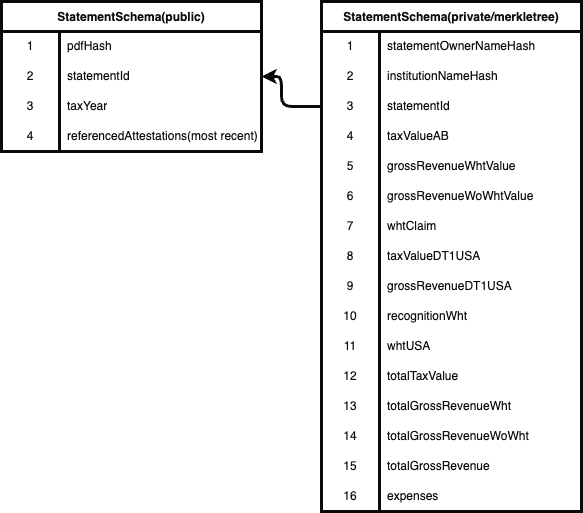

The diagram above was exported from draw.io. Its source (the exported page's mxGraphModel, read from the mxfile embedded in the PNG):
<mxGraphModel dx="1146" dy="668" grid="1" gridSize="10" guides="1" tooltips="1" connect="1" arrows="1" fold="1" page="1" pageScale="1" pageWidth="827" pageHeight="1169" background="#ffffff" math="0" shadow="0">
  <root>
    <mxCell id="0" />
    <mxCell id="1" parent="0" />
    <mxCell id="2" value="StatementSchema(public)" style="shape=table;startSize=30;container=1;collapsible=0;childLayout=tableLayout;fixedRows=1;rowLines=0;fontStyle=1;strokeWidth=3;fillColor=none;fontColor=#0d0c0c;strokeColor=#0A0A0A;" vertex="1" parent="1">
      <mxGeometry x="40" y="40" width="260" height="150" as="geometry" />
    </mxCell>
    <mxCell id="3" value="" style="shape=tableRow;horizontal=0;startSize=0;swimlaneHead=0;swimlaneBody=0;top=0;left=0;bottom=0;right=0;collapsible=0;dropTarget=0;points=[[0,0.5],[1,0.5]];portConstraint=eastwest;strokeWidth=3;fillColor=none;fontColor=#0d0c0c;strokeColor=#0A0A0A;" vertex="1" parent="2">
      <mxGeometry y="30" width="260" height="30" as="geometry" />
    </mxCell>
    <mxCell id="4" value="1" style="shape=partialRectangle;html=1;whiteSpace=wrap;connectable=0;top=0;left=0;bottom=0;right=0;overflow=hidden;pointerEvents=1;strokeWidth=3;fillColor=none;fontColor=#0d0c0c;strokeColor=#0A0A0A;" vertex="1" parent="3">
      <mxGeometry width="58" height="30" as="geometry">
        <mxRectangle width="58" height="30" as="alternateBounds" />
      </mxGeometry>
    </mxCell>
    <mxCell id="5" value="pdfHash" style="shape=partialRectangle;html=1;whiteSpace=wrap;connectable=0;top=0;left=0;bottom=0;right=0;align=left;spacingLeft=6;overflow=hidden;strokeWidth=3;fillColor=none;fontColor=#0d0c0c;strokeColor=#0A0A0A;" vertex="1" parent="3">
      <mxGeometry x="58" width="202" height="30" as="geometry">
        <mxRectangle width="202" height="30" as="alternateBounds" />
      </mxGeometry>
    </mxCell>
    <mxCell id="6" value="" style="shape=tableRow;horizontal=0;startSize=0;swimlaneHead=0;swimlaneBody=0;top=0;left=0;bottom=0;right=0;collapsible=0;dropTarget=0;points=[[0,0.5],[1,0.5]];portConstraint=eastwest;strokeWidth=3;fillColor=none;fontColor=#0d0c0c;strokeColor=#0A0A0A;" vertex="1" parent="2">
      <mxGeometry y="60" width="260" height="30" as="geometry" />
    </mxCell>
    <mxCell id="7" value="2" style="shape=partialRectangle;html=1;whiteSpace=wrap;connectable=0;top=0;left=0;bottom=0;right=0;overflow=hidden;strokeWidth=3;fillColor=none;fontColor=#0d0c0c;strokeColor=#0A0A0A;" vertex="1" parent="6">
      <mxGeometry width="58" height="30" as="geometry">
        <mxRectangle width="58" height="30" as="alternateBounds" />
      </mxGeometry>
    </mxCell>
    <mxCell id="8" value="statementId" style="shape=partialRectangle;html=1;whiteSpace=wrap;connectable=0;top=0;left=0;bottom=0;right=0;align=left;spacingLeft=6;overflow=hidden;strokeWidth=3;fillColor=none;fontColor=#0d0c0c;strokeColor=#0A0A0A;" vertex="1" parent="6">
      <mxGeometry x="58" width="202" height="30" as="geometry">
        <mxRectangle width="202" height="30" as="alternateBounds" />
      </mxGeometry>
    </mxCell>
    <mxCell id="9" value="" style="shape=tableRow;horizontal=0;startSize=0;swimlaneHead=0;swimlaneBody=0;top=0;left=0;bottom=0;right=0;collapsible=0;dropTarget=0;points=[[0,0.5],[1,0.5]];portConstraint=eastwest;strokeWidth=3;fillColor=none;fontColor=#0d0c0c;strokeColor=#0A0A0A;" vertex="1" parent="2">
      <mxGeometry y="90" width="260" height="30" as="geometry" />
    </mxCell>
    <mxCell id="10" value="3" style="shape=partialRectangle;html=1;whiteSpace=wrap;connectable=0;top=0;left=0;bottom=0;right=0;overflow=hidden;strokeWidth=3;fillColor=none;fontColor=#0d0c0c;strokeColor=#0A0A0A;" vertex="1" parent="9">
      <mxGeometry width="58" height="30" as="geometry">
        <mxRectangle width="58" height="30" as="alternateBounds" />
      </mxGeometry>
    </mxCell>
    <mxCell id="11" value="taxYear" style="shape=partialRectangle;html=1;whiteSpace=wrap;connectable=0;top=0;left=0;bottom=0;right=0;align=left;spacingLeft=6;overflow=hidden;strokeWidth=3;fillColor=none;fontColor=#0d0c0c;strokeColor=#0A0A0A;" vertex="1" parent="9">
      <mxGeometry x="58" width="202" height="30" as="geometry">
        <mxRectangle width="202" height="30" as="alternateBounds" />
      </mxGeometry>
    </mxCell>
    <mxCell id="12" value="" style="shape=tableRow;horizontal=0;startSize=0;swimlaneHead=0;swimlaneBody=0;top=0;left=0;bottom=0;right=0;collapsible=0;dropTarget=0;points=[[0,0.5],[1,0.5]];portConstraint=eastwest;strokeWidth=3;fillColor=none;fontColor=#0d0c0c;strokeColor=#0A0A0A;" vertex="1" parent="2">
      <mxGeometry y="120" width="260" height="30" as="geometry" />
    </mxCell>
    <mxCell id="13" value="4" style="shape=partialRectangle;html=1;whiteSpace=wrap;connectable=0;top=0;left=0;bottom=0;right=0;overflow=hidden;strokeWidth=3;fillColor=none;fontColor=#0d0c0c;strokeColor=#0A0A0A;" vertex="1" parent="12">
      <mxGeometry width="58" height="30" as="geometry">
        <mxRectangle width="58" height="30" as="alternateBounds" />
      </mxGeometry>
    </mxCell>
    <mxCell id="14" value="referencedAttestations(most recent)" style="shape=partialRectangle;html=1;whiteSpace=wrap;connectable=0;top=0;left=0;bottom=0;right=0;align=left;spacingLeft=6;overflow=hidden;strokeWidth=3;fillColor=none;fontColor=#0d0c0c;strokeColor=#0A0A0A;" vertex="1" parent="12">
      <mxGeometry x="58" width="202" height="30" as="geometry">
        <mxRectangle width="202" height="30" as="alternateBounds" />
      </mxGeometry>
    </mxCell>
    <mxCell id="18" value="StatementSchema(private/merkletree)" style="shape=table;startSize=30;container=1;collapsible=0;childLayout=tableLayout;fixedRows=1;rowLines=0;fontStyle=1;strokeWidth=3;fillColor=none;fontColor=#0d0c0c;strokeColor=#0A0A0A;" vertex="1" parent="1">
      <mxGeometry x="360" y="40" width="260" height="510" as="geometry" />
    </mxCell>
    <mxCell id="19" value="" style="shape=tableRow;horizontal=0;startSize=0;swimlaneHead=0;swimlaneBody=0;top=0;left=0;bottom=0;right=0;collapsible=0;dropTarget=0;points=[[0,0.5],[1,0.5]];portConstraint=eastwest;strokeWidth=3;fillColor=none;fontColor=#0d0c0c;strokeColor=#0A0A0A;" vertex="1" parent="18">
      <mxGeometry y="30" width="260" height="30" as="geometry" />
    </mxCell>
    <mxCell id="20" value="1" style="shape=partialRectangle;html=1;whiteSpace=wrap;connectable=0;top=0;left=0;bottom=0;right=0;overflow=hidden;pointerEvents=1;strokeWidth=3;fillColor=none;fontColor=#0d0c0c;strokeColor=#0A0A0A;" vertex="1" parent="19">
      <mxGeometry width="58" height="30" as="geometry">
        <mxRectangle width="58" height="30" as="alternateBounds" />
      </mxGeometry>
    </mxCell>
    <mxCell id="21" value="statementOwnerNameHash" style="shape=partialRectangle;html=1;whiteSpace=wrap;connectable=0;top=0;left=0;bottom=0;right=0;align=left;spacingLeft=6;overflow=hidden;strokeWidth=3;fillColor=none;fontColor=#0d0c0c;strokeColor=#0A0A0A;" vertex="1" parent="19">
      <mxGeometry x="58" width="202" height="30" as="geometry">
        <mxRectangle width="202" height="30" as="alternateBounds" />
      </mxGeometry>
    </mxCell>
    <mxCell id="62" value="" style="shape=tableRow;horizontal=0;startSize=0;swimlaneHead=0;swimlaneBody=0;top=0;left=0;bottom=0;right=0;collapsible=0;dropTarget=0;points=[[0,0.5],[1,0.5]];portConstraint=eastwest;strokeWidth=3;fillColor=none;fontColor=#0d0c0c;strokeColor=#0A0A0A;" vertex="1" parent="18">
      <mxGeometry y="60" width="260" height="30" as="geometry" />
    </mxCell>
    <mxCell id="63" value="2" style="shape=partialRectangle;html=1;whiteSpace=wrap;connectable=0;top=0;left=0;bottom=0;right=0;overflow=hidden;pointerEvents=1;strokeWidth=3;fillColor=none;fontColor=#0d0c0c;strokeColor=#0A0A0A;" vertex="1" parent="62">
      <mxGeometry width="58" height="30" as="geometry">
        <mxRectangle width="58" height="30" as="alternateBounds" />
      </mxGeometry>
    </mxCell>
    <mxCell id="64" value="institutionNameHash" style="shape=partialRectangle;html=1;whiteSpace=wrap;connectable=0;top=0;left=0;bottom=0;right=0;align=left;spacingLeft=6;overflow=hidden;strokeWidth=3;fillColor=none;fontColor=#0d0c0c;strokeColor=#0A0A0A;" vertex="1" parent="62">
      <mxGeometry x="58" width="202" height="30" as="geometry">
        <mxRectangle width="202" height="30" as="alternateBounds" />
      </mxGeometry>
    </mxCell>
    <mxCell id="65" value="" style="shape=tableRow;horizontal=0;startSize=0;swimlaneHead=0;swimlaneBody=0;top=0;left=0;bottom=0;right=0;collapsible=0;dropTarget=0;points=[[0,0.5],[1,0.5]];portConstraint=eastwest;strokeWidth=3;fillColor=none;fontColor=#0d0c0c;strokeColor=#0A0A0A;" vertex="1" parent="18">
      <mxGeometry y="90" width="260" height="30" as="geometry" />
    </mxCell>
    <mxCell id="66" value="3" style="shape=partialRectangle;html=1;whiteSpace=wrap;connectable=0;top=0;left=0;bottom=0;right=0;overflow=hidden;pointerEvents=1;strokeWidth=3;fillColor=none;fontColor=#0d0c0c;strokeColor=#0A0A0A;" vertex="1" parent="65">
      <mxGeometry width="58" height="30" as="geometry">
        <mxRectangle width="58" height="30" as="alternateBounds" />
      </mxGeometry>
    </mxCell>
    <mxCell id="67" value="statementId" style="shape=partialRectangle;html=1;whiteSpace=wrap;connectable=0;top=0;left=0;bottom=0;right=0;align=left;spacingLeft=6;overflow=hidden;strokeWidth=3;fillColor=none;fontColor=#0d0c0c;strokeColor=#0A0A0A;" vertex="1" parent="65">
      <mxGeometry x="58" width="202" height="30" as="geometry">
        <mxRectangle width="202" height="30" as="alternateBounds" />
      </mxGeometry>
    </mxCell>
    <mxCell id="22" value="" style="shape=tableRow;horizontal=0;startSize=0;swimlaneHead=0;swimlaneBody=0;top=0;left=0;bottom=0;right=0;collapsible=0;dropTarget=0;points=[[0,0.5],[1,0.5]];portConstraint=eastwest;strokeWidth=3;fillColor=none;fontColor=#0d0c0c;strokeColor=#0A0A0A;" vertex="1" parent="18">
      <mxGeometry y="120" width="260" height="30" as="geometry" />
    </mxCell>
    <mxCell id="23" value="4" style="shape=partialRectangle;html=1;whiteSpace=wrap;connectable=0;top=0;left=0;bottom=0;right=0;overflow=hidden;strokeWidth=3;fillColor=none;fontColor=#0d0c0c;strokeColor=#0A0A0A;" vertex="1" parent="22">
      <mxGeometry width="58" height="30" as="geometry">
        <mxRectangle width="58" height="30" as="alternateBounds" />
      </mxGeometry>
    </mxCell>
    <mxCell id="24" value="taxValueAB" style="shape=partialRectangle;html=1;whiteSpace=wrap;connectable=0;top=0;left=0;bottom=0;right=0;align=left;spacingLeft=6;overflow=hidden;strokeWidth=3;fillColor=none;fontColor=#0d0c0c;strokeColor=#0A0A0A;" vertex="1" parent="22">
      <mxGeometry x="58" width="202" height="30" as="geometry">
        <mxRectangle width="202" height="30" as="alternateBounds" />
      </mxGeometry>
    </mxCell>
    <mxCell id="25" value="" style="shape=tableRow;horizontal=0;startSize=0;swimlaneHead=0;swimlaneBody=0;top=0;left=0;bottom=0;right=0;collapsible=0;dropTarget=0;points=[[0,0.5],[1,0.5]];portConstraint=eastwest;strokeWidth=3;fillColor=none;fontColor=#0d0c0c;strokeColor=#0A0A0A;" vertex="1" parent="18">
      <mxGeometry y="150" width="260" height="30" as="geometry" />
    </mxCell>
    <mxCell id="26" value="5" style="shape=partialRectangle;html=1;whiteSpace=wrap;connectable=0;top=0;left=0;bottom=0;right=0;overflow=hidden;strokeWidth=3;fillColor=none;fontColor=#0d0c0c;strokeColor=#0A0A0A;" vertex="1" parent="25">
      <mxGeometry width="58" height="30" as="geometry">
        <mxRectangle width="58" height="30" as="alternateBounds" />
      </mxGeometry>
    </mxCell>
    <mxCell id="27" value="grossRevenueWhtValue" style="shape=partialRectangle;html=1;whiteSpace=wrap;connectable=0;top=0;left=0;bottom=0;right=0;align=left;spacingLeft=6;overflow=hidden;strokeWidth=3;fillColor=none;fontColor=#0d0c0c;strokeColor=#0A0A0A;" vertex="1" parent="25">
      <mxGeometry x="58" width="202" height="30" as="geometry">
        <mxRectangle width="202" height="30" as="alternateBounds" />
      </mxGeometry>
    </mxCell>
    <mxCell id="28" value="" style="shape=tableRow;horizontal=0;startSize=0;swimlaneHead=0;swimlaneBody=0;top=0;left=0;bottom=0;right=0;collapsible=0;dropTarget=0;points=[[0,0.5],[1,0.5]];portConstraint=eastwest;strokeWidth=3;fillColor=none;fontColor=#0d0c0c;strokeColor=#0A0A0A;" vertex="1" parent="18">
      <mxGeometry y="180" width="260" height="30" as="geometry" />
    </mxCell>
    <mxCell id="29" value="6" style="shape=partialRectangle;html=1;whiteSpace=wrap;connectable=0;top=0;left=0;bottom=0;right=0;overflow=hidden;strokeWidth=3;fillColor=none;fontColor=#0d0c0c;strokeColor=#0A0A0A;" vertex="1" parent="28">
      <mxGeometry width="58" height="30" as="geometry">
        <mxRectangle width="58" height="30" as="alternateBounds" />
      </mxGeometry>
    </mxCell>
    <mxCell id="30" value="grossRevenueWoWhtValue" style="shape=partialRectangle;html=1;whiteSpace=wrap;connectable=0;top=0;left=0;bottom=0;right=0;align=left;spacingLeft=6;overflow=hidden;strokeWidth=3;fillColor=none;fontColor=#0d0c0c;strokeColor=#0A0A0A;" vertex="1" parent="28">
      <mxGeometry x="58" width="202" height="30" as="geometry">
        <mxRectangle width="202" height="30" as="alternateBounds" />
      </mxGeometry>
    </mxCell>
    <mxCell id="38" value="" style="shape=tableRow;horizontal=0;startSize=0;swimlaneHead=0;swimlaneBody=0;top=0;left=0;bottom=0;right=0;collapsible=0;dropTarget=0;points=[[0,0.5],[1,0.5]];portConstraint=eastwest;strokeWidth=3;fillColor=none;fontColor=#0d0c0c;strokeColor=#0A0A0A;" vertex="1" parent="18">
      <mxGeometry y="210" width="260" height="30" as="geometry" />
    </mxCell>
    <mxCell id="39" value="7" style="shape=partialRectangle;html=1;whiteSpace=wrap;connectable=0;top=0;left=0;bottom=0;right=0;overflow=hidden;strokeWidth=3;fillColor=none;fontColor=#0d0c0c;strokeColor=#0A0A0A;" vertex="1" parent="38">
      <mxGeometry width="58" height="30" as="geometry">
        <mxRectangle width="58" height="30" as="alternateBounds" />
      </mxGeometry>
    </mxCell>
    <mxCell id="40" value="whtClaim" style="shape=partialRectangle;html=1;whiteSpace=wrap;connectable=0;top=0;left=0;bottom=0;right=0;align=left;spacingLeft=6;overflow=hidden;strokeWidth=3;fillColor=none;fontColor=#0d0c0c;strokeColor=#0A0A0A;" vertex="1" parent="38">
      <mxGeometry x="58" width="202" height="30" as="geometry">
        <mxRectangle width="202" height="30" as="alternateBounds" />
      </mxGeometry>
    </mxCell>
    <mxCell id="41" value="" style="shape=tableRow;horizontal=0;startSize=0;swimlaneHead=0;swimlaneBody=0;top=0;left=0;bottom=0;right=0;collapsible=0;dropTarget=0;points=[[0,0.5],[1,0.5]];portConstraint=eastwest;strokeWidth=3;fillColor=none;fontColor=#0d0c0c;strokeColor=#0A0A0A;" vertex="1" parent="18">
      <mxGeometry y="240" width="260" height="30" as="geometry" />
    </mxCell>
    <mxCell id="42" value="8" style="shape=partialRectangle;html=1;whiteSpace=wrap;connectable=0;top=0;left=0;bottom=0;right=0;overflow=hidden;strokeWidth=3;fillColor=none;fontColor=#0d0c0c;strokeColor=#0A0A0A;" vertex="1" parent="41">
      <mxGeometry width="58" height="30" as="geometry">
        <mxRectangle width="58" height="30" as="alternateBounds" />
      </mxGeometry>
    </mxCell>
    <mxCell id="43" value="taxValueDT1USA" style="shape=partialRectangle;html=1;whiteSpace=wrap;connectable=0;top=0;left=0;bottom=0;right=0;align=left;spacingLeft=6;overflow=hidden;strokeWidth=3;fillColor=none;fontColor=#0d0c0c;strokeColor=#0A0A0A;" vertex="1" parent="41">
      <mxGeometry x="58" width="202" height="30" as="geometry">
        <mxRectangle width="202" height="30" as="alternateBounds" />
      </mxGeometry>
    </mxCell>
    <mxCell id="47" value="" style="shape=tableRow;horizontal=0;startSize=0;swimlaneHead=0;swimlaneBody=0;top=0;left=0;bottom=0;right=0;collapsible=0;dropTarget=0;points=[[0,0.5],[1,0.5]];portConstraint=eastwest;strokeWidth=3;fillColor=none;fontColor=#0d0c0c;strokeColor=#0A0A0A;" vertex="1" parent="18">
      <mxGeometry y="270" width="260" height="30" as="geometry" />
    </mxCell>
    <mxCell id="48" value="9" style="shape=partialRectangle;html=1;whiteSpace=wrap;connectable=0;top=0;left=0;bottom=0;right=0;overflow=hidden;strokeWidth=3;fillColor=none;fontColor=#0d0c0c;strokeColor=#0A0A0A;" vertex="1" parent="47">
      <mxGeometry width="58" height="30" as="geometry">
        <mxRectangle width="58" height="30" as="alternateBounds" />
      </mxGeometry>
    </mxCell>
    <mxCell id="49" value="grossRevenueDT1USA" style="shape=partialRectangle;html=1;whiteSpace=wrap;connectable=0;top=0;left=0;bottom=0;right=0;align=left;spacingLeft=6;overflow=hidden;strokeWidth=3;fillColor=none;fontColor=#0d0c0c;strokeColor=#0A0A0A;" vertex="1" parent="47">
      <mxGeometry x="58" width="202" height="30" as="geometry">
        <mxRectangle width="202" height="30" as="alternateBounds" />
      </mxGeometry>
    </mxCell>
    <mxCell id="50" value="" style="shape=tableRow;horizontal=0;startSize=0;swimlaneHead=0;swimlaneBody=0;top=0;left=0;bottom=0;right=0;collapsible=0;dropTarget=0;points=[[0,0.5],[1,0.5]];portConstraint=eastwest;strokeWidth=3;fillColor=none;fontColor=#0d0c0c;strokeColor=#0A0A0A;" vertex="1" parent="18">
      <mxGeometry y="300" width="260" height="30" as="geometry" />
    </mxCell>
    <mxCell id="51" value="10" style="shape=partialRectangle;html=1;whiteSpace=wrap;connectable=0;top=0;left=0;bottom=0;right=0;overflow=hidden;strokeWidth=3;fillColor=none;fontColor=#0d0c0c;strokeColor=#0A0A0A;" vertex="1" parent="50">
      <mxGeometry width="58" height="30" as="geometry">
        <mxRectangle width="58" height="30" as="alternateBounds" />
      </mxGeometry>
    </mxCell>
    <mxCell id="52" value="recognitionWht" style="shape=partialRectangle;html=1;whiteSpace=wrap;connectable=0;top=0;left=0;bottom=0;right=0;align=left;spacingLeft=6;overflow=hidden;strokeWidth=3;fillColor=none;fontColor=#0d0c0c;strokeColor=#0A0A0A;" vertex="1" parent="50">
      <mxGeometry x="58" width="202" height="30" as="geometry">
        <mxRectangle width="202" height="30" as="alternateBounds" />
      </mxGeometry>
    </mxCell>
    <mxCell id="53" value="" style="shape=tableRow;horizontal=0;startSize=0;swimlaneHead=0;swimlaneBody=0;top=0;left=0;bottom=0;right=0;collapsible=0;dropTarget=0;points=[[0,0.5],[1,0.5]];portConstraint=eastwest;strokeWidth=3;fillColor=none;fontColor=#0d0c0c;strokeColor=#0A0A0A;" vertex="1" parent="18">
      <mxGeometry y="330" width="260" height="30" as="geometry" />
    </mxCell>
    <mxCell id="54" value="11" style="shape=partialRectangle;html=1;whiteSpace=wrap;connectable=0;top=0;left=0;bottom=0;right=0;overflow=hidden;strokeWidth=3;fillColor=none;fontColor=#0d0c0c;strokeColor=#0A0A0A;" vertex="1" parent="53">
      <mxGeometry width="58" height="30" as="geometry">
        <mxRectangle width="58" height="30" as="alternateBounds" />
      </mxGeometry>
    </mxCell>
    <mxCell id="55" value="whtUSA" style="shape=partialRectangle;html=1;whiteSpace=wrap;connectable=0;top=0;left=0;bottom=0;right=0;align=left;spacingLeft=6;overflow=hidden;strokeWidth=3;fillColor=none;fontColor=#0d0c0c;strokeColor=#0A0A0A;" vertex="1" parent="53">
      <mxGeometry x="58" width="202" height="30" as="geometry">
        <mxRectangle width="202" height="30" as="alternateBounds" />
      </mxGeometry>
    </mxCell>
    <mxCell id="44" value="" style="shape=tableRow;horizontal=0;startSize=0;swimlaneHead=0;swimlaneBody=0;top=0;left=0;bottom=0;right=0;collapsible=0;dropTarget=0;points=[[0,0.5],[1,0.5]];portConstraint=eastwest;strokeWidth=3;fillColor=none;fontColor=#0d0c0c;strokeColor=#0A0A0A;" vertex="1" parent="18">
      <mxGeometry y="360" width="260" height="30" as="geometry" />
    </mxCell>
    <mxCell id="45" value="12" style="shape=partialRectangle;html=1;whiteSpace=wrap;connectable=0;top=0;left=0;bottom=0;right=0;overflow=hidden;strokeWidth=3;fillColor=none;fontColor=#0d0c0c;strokeColor=#0A0A0A;" vertex="1" parent="44">
      <mxGeometry width="58" height="30" as="geometry">
        <mxRectangle width="58" height="30" as="alternateBounds" />
      </mxGeometry>
    </mxCell>
    <mxCell id="46" value="totalTaxValue" style="shape=partialRectangle;html=1;whiteSpace=wrap;connectable=0;top=0;left=0;bottom=0;right=0;align=left;spacingLeft=6;overflow=hidden;strokeWidth=3;fillColor=none;fontColor=#0d0c0c;strokeColor=#0A0A0A;" vertex="1" parent="44">
      <mxGeometry x="58" width="202" height="30" as="geometry">
        <mxRectangle width="202" height="30" as="alternateBounds" />
      </mxGeometry>
    </mxCell>
    <mxCell id="31" value="" style="shape=tableRow;horizontal=0;startSize=0;swimlaneHead=0;swimlaneBody=0;top=0;left=0;bottom=0;right=0;collapsible=0;dropTarget=0;points=[[0,0.5],[1,0.5]];portConstraint=eastwest;strokeWidth=3;fillColor=none;fontColor=#0d0c0c;strokeColor=#0A0A0A;" vertex="1" parent="18">
      <mxGeometry y="390" width="260" height="30" as="geometry" />
    </mxCell>
    <mxCell id="32" value="13" style="shape=partialRectangle;html=1;whiteSpace=wrap;connectable=0;top=0;left=0;bottom=0;right=0;overflow=hidden;strokeWidth=3;fillColor=none;fontColor=#0d0c0c;strokeColor=#0A0A0A;" vertex="1" parent="31">
      <mxGeometry width="58" height="30" as="geometry">
        <mxRectangle width="58" height="30" as="alternateBounds" />
      </mxGeometry>
    </mxCell>
    <mxCell id="33" value="totalGrossRevenueWht" style="shape=partialRectangle;html=1;whiteSpace=wrap;connectable=0;top=0;left=0;bottom=0;right=0;align=left;spacingLeft=6;overflow=hidden;strokeWidth=3;fillColor=none;fontColor=#0d0c0c;strokeColor=#0A0A0A;" vertex="1" parent="31">
      <mxGeometry x="58" width="202" height="30" as="geometry">
        <mxRectangle width="202" height="30" as="alternateBounds" />
      </mxGeometry>
    </mxCell>
    <mxCell id="56" value="" style="shape=tableRow;horizontal=0;startSize=0;swimlaneHead=0;swimlaneBody=0;top=0;left=0;bottom=0;right=0;collapsible=0;dropTarget=0;points=[[0,0.5],[1,0.5]];portConstraint=eastwest;strokeWidth=3;fillColor=none;fontColor=#0d0c0c;strokeColor=#0A0A0A;" vertex="1" parent="18">
      <mxGeometry y="420" width="260" height="30" as="geometry" />
    </mxCell>
    <mxCell id="57" value="14" style="shape=partialRectangle;html=1;whiteSpace=wrap;connectable=0;top=0;left=0;bottom=0;right=0;overflow=hidden;strokeWidth=3;fillColor=none;fontColor=#0d0c0c;strokeColor=#0A0A0A;" vertex="1" parent="56">
      <mxGeometry width="58" height="30" as="geometry">
        <mxRectangle width="58" height="30" as="alternateBounds" />
      </mxGeometry>
    </mxCell>
    <mxCell id="58" value="totalGrossRevenueWoWht" style="shape=partialRectangle;html=1;whiteSpace=wrap;connectable=0;top=0;left=0;bottom=0;right=0;align=left;spacingLeft=6;overflow=hidden;strokeWidth=3;fillColor=none;fontColor=#0d0c0c;strokeColor=#0A0A0A;" vertex="1" parent="56">
      <mxGeometry x="58" width="202" height="30" as="geometry">
        <mxRectangle width="202" height="30" as="alternateBounds" />
      </mxGeometry>
    </mxCell>
    <mxCell id="59" value="" style="shape=tableRow;horizontal=0;startSize=0;swimlaneHead=0;swimlaneBody=0;top=0;left=0;bottom=0;right=0;collapsible=0;dropTarget=0;points=[[0,0.5],[1,0.5]];portConstraint=eastwest;strokeWidth=3;fillColor=none;fontColor=#0d0c0c;strokeColor=#0A0A0A;" vertex="1" parent="18">
      <mxGeometry y="450" width="260" height="30" as="geometry" />
    </mxCell>
    <mxCell id="60" value="15" style="shape=partialRectangle;html=1;whiteSpace=wrap;connectable=0;top=0;left=0;bottom=0;right=0;overflow=hidden;strokeWidth=3;fillColor=none;fontColor=#0d0c0c;strokeColor=#0A0A0A;" vertex="1" parent="59">
      <mxGeometry width="58" height="30" as="geometry">
        <mxRectangle width="58" height="30" as="alternateBounds" />
      </mxGeometry>
    </mxCell>
    <mxCell id="61" value="totalGrossRevenue" style="shape=partialRectangle;html=1;whiteSpace=wrap;connectable=0;top=0;left=0;bottom=0;right=0;align=left;spacingLeft=6;overflow=hidden;strokeWidth=3;fillColor=none;fontColor=#0d0c0c;strokeColor=#0A0A0A;" vertex="1" parent="59">
      <mxGeometry x="58" width="202" height="30" as="geometry">
        <mxRectangle width="202" height="30" as="alternateBounds" />
      </mxGeometry>
    </mxCell>
    <mxCell id="35" value="" style="shape=tableRow;horizontal=0;startSize=0;swimlaneHead=0;swimlaneBody=0;top=0;left=0;bottom=0;right=0;collapsible=0;dropTarget=0;points=[[0,0.5],[1,0.5]];portConstraint=eastwest;strokeWidth=3;fillColor=none;fontColor=#0d0c0c;strokeColor=#0A0A0A;" vertex="1" parent="18">
      <mxGeometry y="480" width="260" height="30" as="geometry" />
    </mxCell>
    <mxCell id="36" value="16" style="shape=partialRectangle;html=1;whiteSpace=wrap;connectable=0;top=0;left=0;bottom=0;right=0;overflow=hidden;strokeWidth=3;fillColor=none;fontColor=#0d0c0c;strokeColor=#0A0A0A;" vertex="1" parent="35">
      <mxGeometry width="58" height="30" as="geometry">
        <mxRectangle width="58" height="30" as="alternateBounds" />
      </mxGeometry>
    </mxCell>
    <mxCell id="37" value="expenses" style="shape=partialRectangle;html=1;whiteSpace=wrap;connectable=0;top=0;left=0;bottom=0;right=0;align=left;spacingLeft=6;overflow=hidden;strokeWidth=3;fillColor=none;fontColor=#0d0c0c;strokeColor=#0A0A0A;" vertex="1" parent="35">
      <mxGeometry x="58" width="202" height="30" as="geometry">
        <mxRectangle width="202" height="30" as="alternateBounds" />
      </mxGeometry>
    </mxCell>
    <mxCell id="34" style="edgeStyle=none;html=1;entryX=1;entryY=0.5;entryDx=0;entryDy=0;exitX=0;exitY=0.5;exitDx=0;exitDy=0;strokeWidth=3;fillColor=none;fontColor=#0d0c0c;strokeColor=#0A0A0A;" edge="1" parent="1" source="65" target="6">
      <mxGeometry relative="1" as="geometry">
        <Array as="points">
          <mxPoint x="320" y="145" />
          <mxPoint x="320" y="115" />
        </Array>
      </mxGeometry>
    </mxCell>
  </root>
</mxGraphModel>